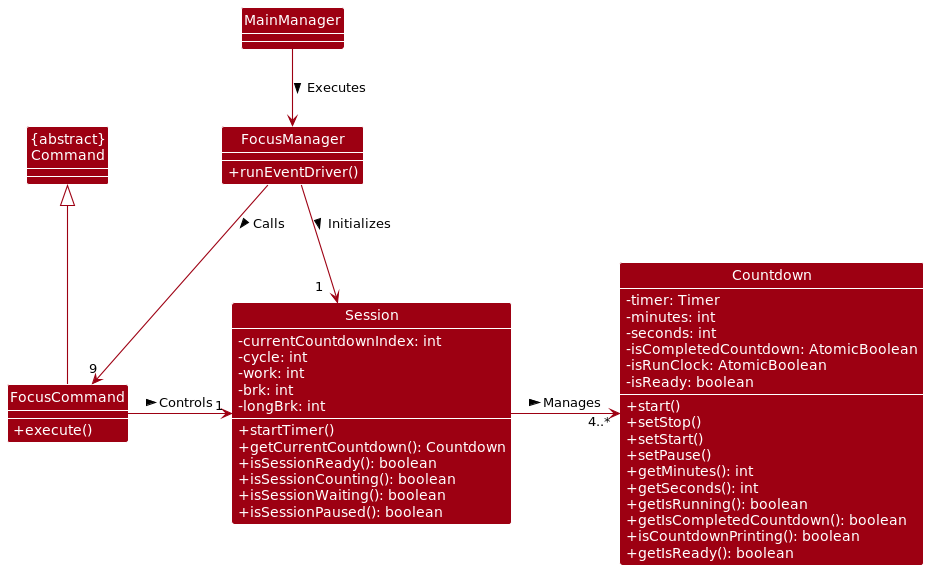

The diagram above was rendered by PlantUML. Its source (embedded in the PNG):
@startuml
'https://plantuml.com/class-diagram

!include style.puml
skinparam arrowThickness 1.1
skinparam arrowColor MODEL_COLOR
skinparam classBackgroundColor MODEL_COLOR


Class MainManager

Class FocusManager {
+ runEventDriver()
}

Class Session {
- currentCountdownIndex: int
- cycle: int
- work: int
- brk: int
- longBrk: int
+ startTimer()
+ getCurrentCountdown(): Countdown
+ isSessionReady(): boolean
+ isSessionCounting(): boolean
+ isSessionWaiting(): boolean
+ isSessionPaused(): boolean
}

Class Countdown {
- timer: Timer
- minutes: int
- seconds: int
- isCompletedCountdown: AtomicBoolean
- isRunClock: AtomicBoolean
- isReady: boolean
+ start()
+ setStop()
+ setStart()
+ setPause()
+ getMinutes(): int
+ getSeconds(): int
+ getIsRunning(): boolean
+ getIsCompletedCountdown(): boolean
+ isCountdownPrinting(): boolean
+ getIsReady(): boolean
}

Class FocusCommand {
+ execute()
}

Class "{abstract}\nCommand" as Command

MainManager --> FocusManager : > Executes

FocusManager --> "1   " Session : > Initializes

FocusManager -down-> "9" FocusCommand : > Calls

FocusCommand -right-> "1" Session: > Controls

FocusCommand -up-|> Command

Session -right-> "4..*" Countdown : > Manages


@enduml